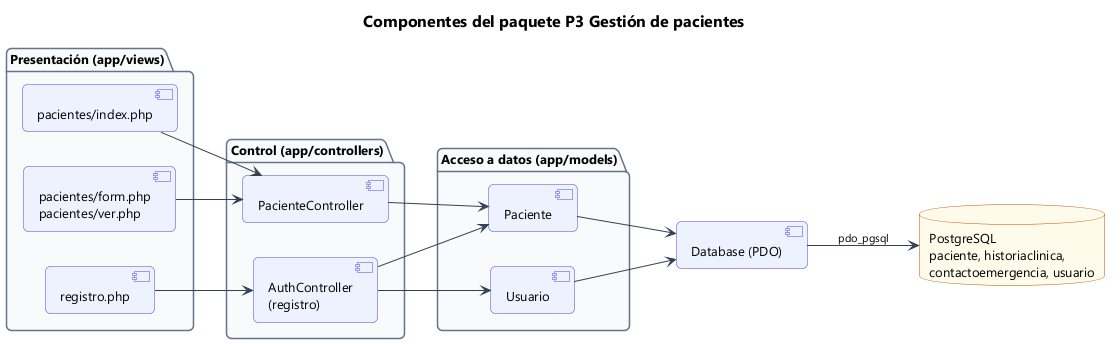

The diagram above was rendered by PlantUML. Its source (embedded in the PNG):
@startuml 60_comp_p3
!include estilo.iuml
title Componentes del paquete P3 Gestión de pacientes
left to right direction
package "Presentación (app/views)" {
  component "pacientes/index.php" as vLis
  component "pacientes/form.php\npacientes/ver.php" as vFic
  component "registro.php" as vReg
}
package "Control (app/controllers)" {
  component "PacienteController" as cPac
  component "AuthController\n(registro)" as cAuth
}
package "Acceso a datos (app/models)" {
  component "Paciente" as mPac
  component "Usuario" as mUsu
}
component "Database (PDO)" as PDO
database "PostgreSQL\npaciente, historiaclinica,\ncontactoemergencia, usuario" as DB
vLis --> cPac
vFic --> cPac
vReg --> cAuth
cPac --> mPac
cAuth --> mPac
cAuth --> mUsu
mPac --> PDO
mUsu --> PDO
PDO --> DB : pdo_pgsql
@enduml